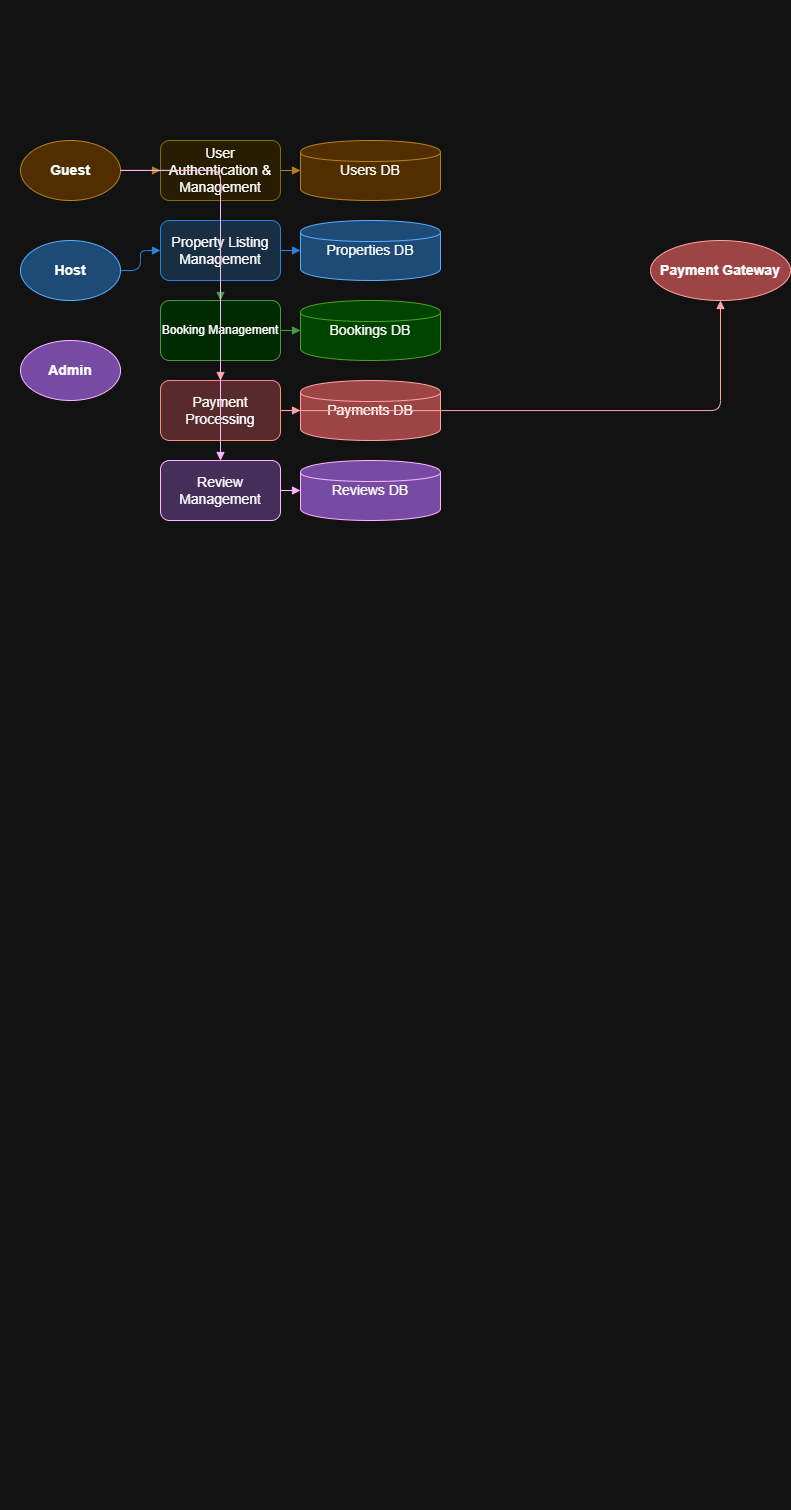

The diagram above was exported from draw.io. Its source (the exported page's mxGraphModel, read from the mxfile embedded in the PNG):
<mxGraphModel dx="1226" dy="1789" grid="1" gridSize="10" guides="1" tooltips="1" connect="1" arrows="1" fold="1" page="1" pageScale="1" pageWidth="827" pageHeight="1169" math="0" shadow="0">
  <root>
    <mxCell id="0" />
    <mxCell id="1" parent="0" />
    <mxCell id="rBsVqFDOKHpG0QPa59vh-3" value="&#10;  &#10;    &#10;      &#10;        &#10;        &#10;&#10;        &#10;        &#10;          &#10;        &#10;&#10;        &#10;          &#10;        &#10;&#10;        &#10;          &#10;        &#10;&#10;        &#10;          &#10;        &#10;&#10;        &#10;        &#10;          &#10;        &#10;&#10;        &#10;          &#10;        &#10;&#10;        &#10;          &#10;        &#10;&#10;        &#10;          &#10;        &#10;&#10;        &#10;          &#10;        &#10;&#10;        &#10;        &#10;          &#10;        &#10;&#10;        &#10;          &#10;        &#10;&#10;        &#10;          &#10;        &#10;&#10;        &#10;          &#10;        &#10;&#10;        &#10;          &#10;        &#10;&#10;        &#10;        &#10;        &#10;          &#10;        &#10;        &#10;        &#10;          &#10;        &#10;        &#10;        &#10;          &#10;        &#10;        &#10;        &#10;          &#10;        &#10;        &#10;        &#10;          &#10;        &#10;        &#10;        &#10;          &#10;        &#10;        &#10;        &#10;          &#10;        &#10;        &#10;        " style="text;whiteSpace=wrap;html=1;" vertex="1" parent="1">
      <mxGeometry y="-100" width="420" height="1510" as="geometry" />
    </mxCell>
    <mxCell id="rBsVqFDOKHpG0QPa59vh-4" value="Guest" style="ellipse;whiteSpace=wrap;html=1;fillColor=#ffd699;strokeColor=#b37700;fontSize=14;fontStyle=1;" vertex="1" parent="1">
      <mxGeometry x="20" y="40" width="100" height="60" as="geometry" />
    </mxCell>
    <mxCell id="rBsVqFDOKHpG0QPa59vh-5" value="Host" style="ellipse;whiteSpace=wrap;html=1;fillColor=#99ccff;strokeColor=#0066cc;fontSize=14;fontStyle=1;" vertex="1" parent="1">
      <mxGeometry x="20" y="140" width="100" height="60" as="geometry" />
    </mxCell>
    <mxCell id="rBsVqFDOKHpG0QPa59vh-6" value="Admin" style="ellipse;whiteSpace=wrap;html=1;fillColor=#cc99ff;strokeColor=#660099;fontSize=14;fontStyle=1;" vertex="1" parent="1">
      <mxGeometry x="20" y="240" width="100" height="60" as="geometry" />
    </mxCell>
    <mxCell id="rBsVqFDOKHpG0QPa59vh-7" value="Payment Gateway" style="ellipse;whiteSpace=wrap;html=1;fillColor=#ff9999;strokeColor=#cc0000;fontSize=14;fontStyle=1;" vertex="1" parent="1">
      <mxGeometry x="650" y="140" width="140" height="60" as="geometry" />
    </mxCell>
    <mxCell id="rBsVqFDOKHpG0QPa59vh-8" value="Users DB" style="shape=cylinder;whiteSpace=wrap;html=1;fillColor=#ffd699;strokeColor=#b37700;fontSize=14;" vertex="1" parent="1">
      <mxGeometry x="300" y="40" width="140" height="60" as="geometry" />
    </mxCell>
    <mxCell id="rBsVqFDOKHpG0QPa59vh-9" value="Properties DB" style="shape=cylinder;whiteSpace=wrap;html=1;fillColor=#99ccff;strokeColor=#0066cc;fontSize=14;" vertex="1" parent="1">
      <mxGeometry x="300" y="120" width="140" height="60" as="geometry" />
    </mxCell>
    <mxCell id="rBsVqFDOKHpG0QPa59vh-10" value="Bookings DB" style="shape=cylinder;whiteSpace=wrap;html=1;fillColor=#99ff99;strokeColor=#339900;fontSize=14;" vertex="1" parent="1">
      <mxGeometry x="300" y="200" width="140" height="60" as="geometry" />
    </mxCell>
    <mxCell id="rBsVqFDOKHpG0QPa59vh-11" value="Payments DB" style="shape=cylinder;whiteSpace=wrap;html=1;fillColor=#ff9999;strokeColor=#cc0000;fontSize=14;" vertex="1" parent="1">
      <mxGeometry x="300" y="280" width="140" height="60" as="geometry" />
    </mxCell>
    <mxCell id="rBsVqFDOKHpG0QPa59vh-12" value="Reviews DB" style="shape=cylinder;whiteSpace=wrap;html=1;fillColor=#cc99ff;strokeColor=#660099;fontSize=14;" vertex="1" parent="1">
      <mxGeometry x="300" y="360" width="140" height="60" as="geometry" />
    </mxCell>
    <mxCell id="rBsVqFDOKHpG0QPa59vh-13" value="User Authentication &amp; Management" style="rounded=1;whiteSpace=wrap;html=1;fillColor=#fff2cc;strokeColor=#b3a300;fontSize=14;" vertex="1" parent="1">
      <mxGeometry x="160" y="40" width="120" height="60" as="geometry" />
    </mxCell>
    <mxCell id="rBsVqFDOKHpG0QPa59vh-14" value="Property Listing Management" style="rounded=1;whiteSpace=wrap;html=1;fillColor=#cce6ff;strokeColor=#3399ff;fontSize=14;" vertex="1" parent="1">
      <mxGeometry x="160" y="120" width="120" height="60" as="geometry" />
    </mxCell>
    <mxCell id="rBsVqFDOKHpG0QPa59vh-15" value="Booking Management" style="rounded=1;whiteSpace=wrap;html=1;fillColor=#ccffcc;strokeColor=#339933;fontFontSize=14;" vertex="1" parent="1">
      <mxGeometry x="160" y="200" width="120" height="60" as="geometry" />
    </mxCell>
    <mxCell id="rBsVqFDOKHpG0QPa59vh-16" value="Payment Processing" style="rounded=1;whiteSpace=wrap;html=1;fillColor=#ffcccc;strokeColor=#cc3333;fontSize=14;" vertex="1" parent="1">
      <mxGeometry x="160" y="280" width="120" height="60" as="geometry" />
    </mxCell>
    <mxCell id="rBsVqFDOKHpG0QPa59vh-17" value="Review Management" style="rounded=1;whiteSpace=wrap;html=1;fillColor=#e6ccff;strokeColor=#660099;fontSize=14;" vertex="1" parent="1">
      <mxGeometry x="160" y="360" width="120" height="60" as="geometry" />
    </mxCell>
    <mxCell id="rBsVqFDOKHpG0QPa59vh-18" style="edgeStyle=orthogonalEdgeStyle;endArrow=block;strokeColor=#b37700;" edge="1" parent="1" source="rBsVqFDOKHpG0QPa59vh-4" target="rBsVqFDOKHpG0QPa59vh-13">
      <mxGeometry relative="1" as="geometry" />
    </mxCell>
    <mxCell id="rBsVqFDOKHpG0QPa59vh-19" style="edgeStyle=orthogonalEdgeStyle;endArrow=block;strokeColor=#b37700;" edge="1" parent="1" source="rBsVqFDOKHpG0QPa59vh-13" target="rBsVqFDOKHpG0QPa59vh-8">
      <mxGeometry relative="1" as="geometry" />
    </mxCell>
    <mxCell id="rBsVqFDOKHpG0QPa59vh-20" style="edgeStyle=orthogonalEdgeStyle;endArrow=block;strokeColor=#3399ff;" edge="1" parent="1" source="rBsVqFDOKHpG0QPa59vh-5" target="rBsVqFDOKHpG0QPa59vh-14">
      <mxGeometry relative="1" as="geometry" />
    </mxCell>
    <mxCell id="rBsVqFDOKHpG0QPa59vh-21" style="edgeStyle=orthogonalEdgeStyle;endArrow=block;strokeColor=#3399ff;" edge="1" parent="1" source="rBsVqFDOKHpG0QPa59vh-14" target="rBsVqFDOKHpG0QPa59vh-9">
      <mxGeometry relative="1" as="geometry" />
    </mxCell>
    <mxCell id="rBsVqFDOKHpG0QPa59vh-22" style="edgeStyle=orthogonalEdgeStyle;endArrow=block;strokeColor=#339933;" edge="1" parent="1" source="rBsVqFDOKHpG0QPa59vh-4" target="rBsVqFDOKHpG0QPa59vh-15">
      <mxGeometry relative="1" as="geometry" />
    </mxCell>
    <mxCell id="rBsVqFDOKHpG0QPa59vh-23" style="edgeStyle=orthogonalEdgeStyle;endArrow=block;strokeColor=#339933;" edge="1" parent="1" source="rBsVqFDOKHpG0QPa59vh-15" target="rBsVqFDOKHpG0QPa59vh-10">
      <mxGeometry relative="1" as="geometry" />
    </mxCell>
    <mxCell id="rBsVqFDOKHpG0QPa59vh-24" style="edgeStyle=orthogonalEdgeStyle;endArrow=block;strokeColor=#cc0000;" edge="1" parent="1" source="rBsVqFDOKHpG0QPa59vh-4" target="rBsVqFDOKHpG0QPa59vh-16">
      <mxGeometry relative="1" as="geometry" />
    </mxCell>
    <mxCell id="rBsVqFDOKHpG0QPa59vh-25" style="edgeStyle=orthogonalEdgeStyle;endArrow=block;strokeColor=#cc0000;" edge="1" parent="1" source="rBsVqFDOKHpG0QPa59vh-16" target="rBsVqFDOKHpG0QPa59vh-11">
      <mxGeometry relative="1" as="geometry" />
    </mxCell>
    <mxCell id="rBsVqFDOKHpG0QPa59vh-26" style="edgeStyle=orthogonalEdgeStyle;endArrow=block;strokeColor=#cc0000;" edge="1" parent="1" source="rBsVqFDOKHpG0QPa59vh-16" target="rBsVqFDOKHpG0QPa59vh-7">
      <mxGeometry relative="1" as="geometry" />
    </mxCell>
    <mxCell id="rBsVqFDOKHpG0QPa59vh-27" style="edgeStyle=orthogonalEdgeStyle;endArrow=block;strokeColor=#660099;" edge="1" parent="1" source="rBsVqFDOKHpG0QPa59vh-4" target="rBsVqFDOKHpG0QPa59vh-17">
      <mxGeometry relative="1" as="geometry" />
    </mxCell>
    <mxCell id="rBsVqFDOKHpG0QPa59vh-28" style="edgeStyle=orthogonalEdgeStyle;endArrow=block;strokeColor=#660099;" edge="1" parent="1" source="rBsVqFDOKHpG0QPa59vh-17" target="rBsVqFDOKHpG0QPa59vh-12">
      <mxGeometry relative="1" as="geometry" />
    </mxCell>
  </root>
</mxGraphModel>